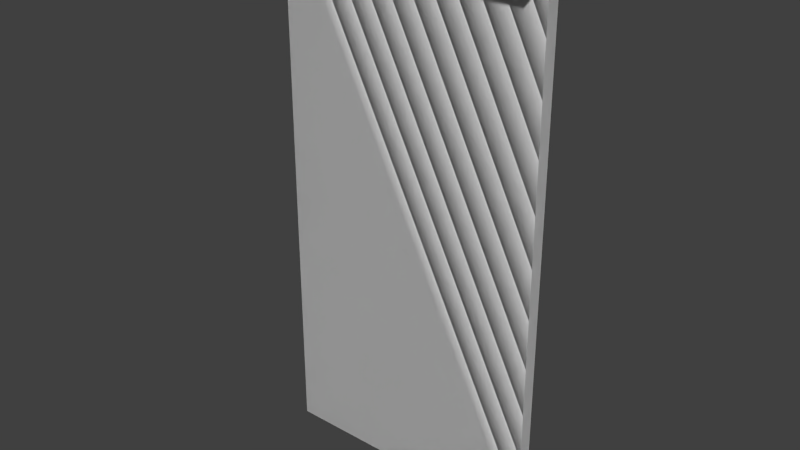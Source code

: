 # Source: bannerhanging.blend  (saved by Blender 2.76.0; exported with 4.5.12 LTS)
import bpy
from mathutils import Matrix  # noqa: F401  (used for matrix-valued properties, if any)

bpy.ops.wm.read_factory_settings(use_empty=True)
scene = bpy.context.scene
scene.name = 'Scene'

# ---- collections
col_collection_1 = bpy.data.collections.new('Collection 1'); scene.collection.children.link(col_collection_1)

# ---- world
world_world = bpy.data.worlds.new('World'); scene.world = world_world
world_world.color = (0.05088, 0.05088, 0.05088)
world_world.use_sun_shadow = False
world_world.sun_shadow_jitter_overblur = 0.0
world_world.cycles.sampling_method = 'MANUAL'
world_world.cycles.sample_map_resolution = 256

# ---- meshes
me_cube_003 = bpy.data.meshes.new('Cube.003')
me_cube_003.from_pydata([(-1.0, -1.0, -1.0), (-1.0, -1.0, 1.0), (-1.0, 1.0, -1.0), (-1.0, 1.0, 1.0), (1.0, -1.0, -1.0), (1.0, -1.0, 1.0), (1.0, 1.0, -1.0), (1.0, 1.0, 1.0)], [], [(0, 2, 3, 1), (2, 6, 7, 3), (6, 4, 5, 7), (4, 0, 1, 5), (2, 0, 4, 6), (7, 5, 1, 3)])
_uv = me_cube_003.uv_layers.new(name='UVMap')
_uv.uv.foreach_set('vector', [0.01562, 0.3594, 0.0, 0.3594, 0.0, 0.9844, 0.01562, 0.9844, 0.6562, 0.3594, 0.3438, 0.3594, 0.3438, 0.9844, 0.6562, 0.9844, 0.3438, 0.3594, 0.3281, 0.3594, 0.3281, 0.9844, 0.3438, 0.9844, 0.3281, 0.3594, 0.01562, 0.3594, 0.01562, 0.9844, 0.3281, 0.9844, 0.6406, 1.0, 0.6406, 0.9844, 0.3281, 0.9844, 0.3281, 1.0, 0.3281, 1.0, 0.3281, 0.9844, 0.01562, 0.9844, 0.01562, 1.0])
me_cube_003.use_remesh_preserve_volume = False
me_cube_003.use_remesh_preserve_attributes = False
me_cube_003.use_mirror_vertex_groups = False
me_cube_003.update()
me_cube_002 = bpy.data.meshes.new('Cube.002')
me_cube_002.from_pydata([(-1.0, -1.0, -1.0), (-1.0, -1.0, 1.0), (-1.0, 1.0, -1.0), (-1.0, 1.0, 1.0), (1.0, -1.0, -1.0), (1.0, -1.0, 1.0), (1.0, 1.0, -1.0), (1.0, 1.0, 1.0)], [], [(0, 1, 3, 2), (2, 3, 7, 6), (6, 7, 5, 4), (4, 5, 1, 0), (2, 6, 4, 0), (7, 3, 1, 5)])
_uv = me_cube_002.uv_layers.new(name='UVMap')
_uv.uv.foreach_set('vector', [0.03125, 0.2812, 0.03125, 0.3125, 0.0, 0.3125, 0.0, 0.2812, 0.6875, 0.2812, 0.6875, 0.3125, 0.375, 0.3125, 0.375, 0.2812, 0.375, 0.2812, 0.375, 0.3125, 0.3438, 0.3125, 0.3438, 0.2812, 0.3438, 0.2812, 0.3438, 0.3125, 0.03125, 0.3125, 0.03125, 0.2812, 0.3438, 0.3125, 0.6562, 0.3125, 0.6562, 0.3438, 0.3438, 0.3438, 0.3438, 0.3438, 0.03125, 0.3438, 0.03125, 0.3125, 0.3438, 0.3125])
me_cube_002.use_remesh_preserve_volume = False
me_cube_002.use_remesh_preserve_attributes = False
me_cube_002.use_mirror_vertex_groups = False
me_cube_002.update()
me_cube = bpy.data.meshes.new('Cube')
me_cube.from_pydata([(-1.0, -1.0, -1.0), (-1.0, -1.0, 1.0), (-1.0, 1.0, -1.0), (-1.0, 1.0, 1.0), (1.0, -1.0, -1.0), (1.0, -1.0, 1.0), (1.0, 1.0, -1.0), (1.0, 1.0, 1.0)], [], [(0, 1, 3, 2), (2, 3, 7, 6), (6, 7, 5, 4), (4, 5, 1, 0), (2, 6, 4, 0), (7, 3, 1, 5)])
_uv = me_cube.uv_layers.new(name='UVMap')
_uv.uv.foreach_set('vector', [0.01562, 0.3594, 0.01562, 0.9844, 0.0, 0.9844, 0.0, 0.3594, 0.6562, 0.3594, 0.6562, 0.9844, 0.3438, 0.9844, 0.3438, 0.3594, 0.3438, 0.3594, 0.3438, 0.9844, 0.3281, 0.9844, 0.3281, 0.3594, 0.3281, 0.3594, 0.3281, 0.9844, 0.01562, 0.9844, 0.01562, 0.3594, 0.6406, 1.0, 0.3281, 1.0, 0.3281, 0.9844, 0.6406, 0.9844, 0.3281, 1.0, 0.01562, 1.0, 0.01562, 0.9844, 0.3281, 0.9844])
me_cube.use_remesh_preserve_volume = False
me_cube.use_remesh_preserve_attributes = False
me_cube.use_mirror_vertex_groups = False
me_cube.update()
arm_armature = bpy.data.armatures.new('Armature')  # bones are not reproduced

# ---- objects
ob_armature = bpy.data.objects.new('Armature', arm_armature)
ob_banner = bpy.data.objects.new('banner', me_cube_003)
ob_stand_hold = bpy.data.objects.new('stand.hold', me_cube_002)
ob_banner1 = bpy.data.objects.new('banner1', me_cube)

# ---- transforms, parenting, visibility, modifiers, constraints
ob_armature.location = (0.0, -1.494, 8.808)
ob_armature.rotation_euler = (-2.687e-07, 3.142, -3.142)
ob_armature.show_in_front = True
ob_armature.lineart.crease_threshold = 0.0
ob_banner.parent = ob_armature
ob_banner.matrix_parent_inverse = Matrix(((-1.0, 2.029e-14, -1.51e-07, 1.33e-06), (-1.998e-14, 1.0, 2.682e-07, 0.3035), (1.51e-07, 2.687e-07, -1.0, 8.808), (0.0, 0.0, 0.0, 1.0)))
ob_banner.location = (0.0, -0.3, 4.798)
ob_banner.scale = (2.0, 0.1, 4.0)
ob_banner.lineart.crease_threshold = 0.0
_vg = ob_banner.vertex_groups.new(name='banner')
_vg.add([0, 1, 2, 3, 4, 5, 6, 7], 1.0, 'REPLACE')
_m = ob_banner.modifiers.new('Armature', 'ARMATURE')
_m.object = ob_armature
ob_stand_hold.parent = ob_armature
ob_stand_hold.matrix_parent_inverse = Matrix(((-1.0, 2.029e-14, -1.51e-07, 1.33e-06), (-1.998e-14, 1.0, 2.682e-07, 0.3035), (1.51e-07, 2.687e-07, -1.0, 8.808), (0.0, 0.0, 0.0, 1.0)))
ob_stand_hold.location = (0.0, 0.0, 8.598)
ob_stand_hold.scale = (2.0, 0.2, 0.2)
ob_stand_hold.lineart.crease_threshold = 0.0
_vg = ob_stand_hold.vertex_groups.new(name='banner')
_m = ob_stand_hold.modifiers.new('Armature', 'ARMATURE')
_m.object = ob_armature
ob_banner1.parent = ob_armature
ob_banner1.matrix_parent_inverse = Matrix(((-1.0, 2.029e-14, -1.51e-07, 1.33e-06), (-1.998e-14, 1.0, 2.682e-07, 0.3035), (1.51e-07, 2.687e-07, -1.0, 8.808), (0.0, 0.0, 0.0, 1.0)))
ob_banner1.location = (0.0, -0.3, 4.798)
ob_banner1.scale = (2.0, 0.1, 4.0)
ob_banner1.lineart.crease_threshold = 0.0
_vg = ob_banner1.vertex_groups.new(name='banner')
_vg.add([0, 1, 2, 3, 4, 5, 6, 7], 1.0, 'REPLACE')
_m = ob_banner1.modifiers.new('Armature', 'ARMATURE')
_m.object = ob_armature

# ---- collection membership
col_collection_1.objects.link(ob_armature)
col_collection_1.objects.link(ob_banner)
col_collection_1.objects.link(ob_stand_hold)
col_collection_1.objects.link(ob_banner1)

# ---- scene / render settings (as saved in the file)
scene.frame_start = 0; scene.frame_end = 80; scene.frame_set(0)
scene.render.engine = 'BLENDER_EEVEE_NEXT'
scene.render.resolution_percentage = 50
scene.render.dither_intensity = 0.0
scene.render.film_transparent = True
scene.cycles.use_denoising = False
scene.cycles.samples = 10
scene.cycles.sampling_pattern = 'TABULATED_SOBOL'
scene.cycles.light_sampling_threshold = 0.0
scene.cycles.use_adaptive_sampling = False
scene.cycles.use_light_tree = False
scene.cycles.blur_glossy = 0.0
scene.cycles.pixel_filter_type = 'GAUSSIAN'
scene.cycles.sample_clamp_indirect = 0.0
scene.view_settings.view_transform = 'Standard'
bpy.context.view_layer.update()

# ---- added for rendering (the .blend has no active camera and no usable light): camera, sun
cam_auto = bpy.data.cameras.new('AutoCamera')
cam_auto.lens = 50.0
cam_auto.sensor_width = 36.0
cam_auto.clip_end = 1000.0
ob_auto_camera = bpy.data.objects.new('AutoCamera', cam_auto)
scene.collection.objects.link(ob_auto_camera)
ob_auto_camera.location = (8.29406, -11.6508, 11.4332)
ob_auto_camera.rotation_euler = (1.09748, -7.21219e-08, 0.694738)
scene.camera = ob_auto_camera
light_auto_sun = bpy.data.lights.new('AutoSun', 'SUN')
light_auto_sun.energy = 3.0
light_auto_sun.angle = 0.0523599
ob_auto_sun = bpy.data.objects.new('AutoSun', light_auto_sun)
scene.collection.objects.link(ob_auto_sun)
ob_auto_sun.rotation_euler = (0.872665, 0.174533, 0.523599)
bpy.context.view_layer.update()
